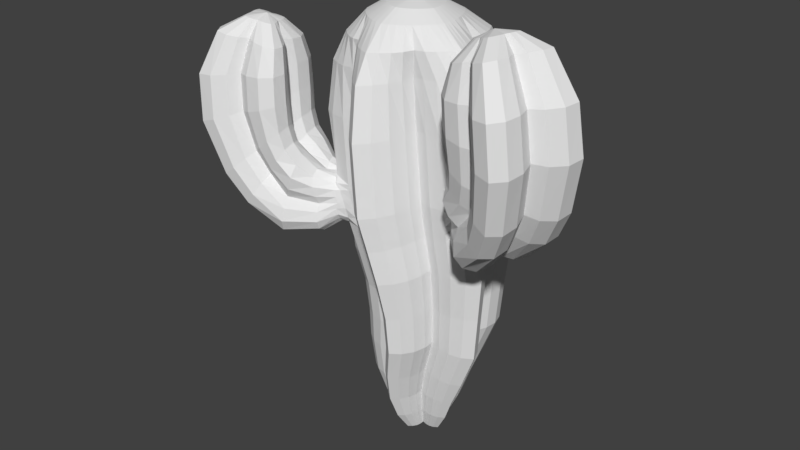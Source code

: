# Source: SmallCactus.blend  (saved by Blender 2.78.0; exported with 4.5.12 LTS)
import bpy
from mathutils import Matrix  # noqa: F401  (used for matrix-valued properties, if any)

bpy.ops.wm.read_factory_settings(use_empty=True)
scene = bpy.context.scene
scene.name = 'Scene'

# ---- collections
col_collection_1 = bpy.data.collections.new('Collection 1'); scene.collection.children.link(col_collection_1)

# ---- world
world_world = bpy.data.worlds.new('World'); scene.world = world_world
world_world.color = (0.05088, 0.05088, 0.05088)
world_world.use_sun_shadow = False
world_world.sun_shadow_jitter_overblur = 0.0
world_world.cycles.sampling_method = 'MANUAL'

# ---- meshes
me_circle_001 = bpy.data.meshes.new('Circle.001')
me_circle_001.from_pydata([(-1.144, 0.1564, -2.492), (-1.13, 0.1752, -2.492), (-1.11, 0.1921, -2.493), (-1.086, 0.2024, -2.493), (-1.061, 0.2033, -2.493), (-1.054, 0.1792, -2.493), (-1.057, 0.1531, -2.493), (-1.067, 0.1291, -2.493), (-1.08, 0.1105, -2.493), (-1.058, 0.1034, -2.493), (-1.036, 0.08993, -2.493), (-1.019, 0.07019, -2.493), (-1.01, 0.04661, -2.493), (-1.031, 0.03264, -2.493), (-1.057, 0.0268, -2.493), (-1.082, 0.02885, -2.493), (-1.104, 0.03614, -2.493), (-1.104, 0.01296, -2.493), (-1.11, -0.01221, -2.493), (-1.124, -0.03471, -2.492), (-1.144, -0.05024, -2.492), (-1.163, -0.03471, -2.492), (-1.177, -0.01221, -2.492), (-1.183, 0.01296, -2.492), (-1.183, 0.03614, -2.492), (-1.205, 0.02885, -2.492), (-1.23, 0.0268, -2.492), (-1.256, 0.03264, -2.492), (-1.277, 0.04661, -2.492), (-1.268, 0.07019, -2.492), (-1.251, 0.08993, -2.492), (-1.229, 0.1034, -2.492), (-1.207, 0.1105, -2.492), (-1.22, 0.1291, -2.492), (-1.23, 0.1531, -2.492), (-1.233, 0.1792, -2.492), (-1.226, 0.2033, -2.492), (-1.201, 0.2024, -2.492), (-1.177, 0.1921, -2.492), (-1.157, 0.1752, -2.492), (-1.021, 0.03963, -2.493), (-1.015, 0.0584, -2.493), (-0.9527, 0.04196, -2.384), (-0.9622, 0.01274, -2.384), (-1.174, 0.2238, -2.378), (-1.205, 0.2499, -2.378), (-1.242, 0.266, -2.377), (-1.281, 0.2675, -2.375), (-1.292, 0.2298, -2.375), (-1.288, 0.1892, -2.375), (-1.273, 0.152, -2.376), (-1.252, 0.123, -2.376), (-1.286, 0.112, -2.375), (-1.32, 0.09101, -2.374), (-1.347, 0.0603, -2.374), (-1.361, 0.02362, -2.373), (-1.328, 0.001873, -2.374), (-1.288, -0.007211, -2.375), (-1.248, -0.004023, -2.376), (-1.214, 0.007323, -2.377), (-1.214, -0.02874, -2.377), (-1.205, -0.06792, -2.378), (-1.184, -0.1029, -2.378), (-1.153, -0.1271, -2.379), (-1.123, -0.1029, -2.38), (-1.102, -0.06792, -2.38), (-1.092, -0.02874, -2.381), (-1.093, 0.007323, -2.381), (-1.058, -0.004023, -2.382), (-1.018, -0.007211, -2.383), (-0.9784, 0.001873, -2.384), (-0.946, 0.02361, -2.385), (-0.9595, 0.0603, -2.384), (-0.9863, 0.09101, -2.384), (-1.021, 0.112, -2.383), (-1.055, 0.123, -2.382), (-1.034, 0.152, -2.382), (-1.018, 0.1892, -2.383), (-1.015, 0.2298, -2.383), (-1.025, 0.2675, -2.382), (-1.064, 0.266, -2.381), (-1.102, 0.2499, -2.38), (-1.132, 0.2238, -2.38), (-1.153, 0.1945, -2.379), (-1.156, 0.2244, -2.236), (-1.129, 0.262, -2.238), (-1.09, 0.2955, -2.24), (-1.042, 0.316, -2.243), (-0.9919, 0.318, -2.245), (-0.9783, 0.2698, -2.246), (-0.983, 0.2177, -2.246), (-1.003, 0.17, -2.245), (-1.03, 0.1328, -2.243), (-0.9861, 0.1188, -2.246), (-0.9421, 0.09186, -2.248), (-0.9078, 0.05251, -2.25), (-0.8906, 0.005503, -2.251), (-0.9321, -0.02236, -2.249), (-0.983, -0.034, -2.246), (-1.034, -0.02991, -2.243), (-1.078, -0.01537, -2.241), (-1.078, -0.06158, -2.241), (-1.09, -0.1118, -2.24), (-1.117, -0.1566, -2.238), (-1.156, -0.1876, -2.236), (-1.195, -0.1566, -2.234), (-1.222, -0.1118, -2.232), (-1.234, -0.06158, -2.232), (-1.234, -0.01537, -2.232), (-1.278, -0.02991, -2.229), (-1.329, -0.034, -2.226), (-1.38, -0.02236, -2.224), (-1.421, 0.005503, -2.221), (-1.404, 0.05251, -2.222), (-1.37, 0.09186, -2.224), (-1.326, 0.1188, -2.227), (-1.282, 0.1328, -2.229), (-1.309, 0.17, -2.228), (-1.329, 0.2177, -2.226), (-1.334, 0.2698, -2.226), (-1.32, 0.318, -2.227), (-1.27, 0.316, -2.23), (-1.222, 0.2955, -2.232), (-1.183, 0.262, -2.235), (-0.9113, -0.008427, -2.25), (-0.8992, 0.029, -2.251), (-0.8314, 0.01854, -2.099), (-0.8456, -0.02554, -2.098), (-1.164, 0.2928, -2.06), (-1.209, 0.3323, -2.055), (-1.266, 0.3565, -2.048), (-1.324, 0.3588, -2.041), (-1.34, 0.302, -2.039), (-1.335, 0.2408, -2.04), (-1.312, 0.1846, -2.042), (-1.279, 0.1408, -2.046), (-1.331, 0.1243, -2.04), (-1.382, 0.09255, -2.034), (-1.423, 0.04621, -2.029), (-1.443, -0.009135, -2.027), (-1.394, -0.04194, -2.033), (-1.335, -0.05565, -2.04), (-1.274, -0.05084, -2.047), (-1.223, -0.03372, -2.053), (-1.224, -0.08813, -2.053), (-1.209, -0.1472, -2.055), (-1.178, -0.2, -2.058), (-1.132, -0.2365, -2.064), (-1.086, -0.2, -2.069), (-1.055, -0.1472, -2.073), (-1.041, -0.08813, -2.075), (-1.041, -0.03372, -2.075), (-0.9897, -0.05084, -2.081), (-0.9295, -0.05565, -2.088), (-0.87, -0.04194, -2.095), (-0.8213, -0.009135, -2.101), (-0.8415, 0.04621, -2.098), (-0.8817, 0.09255, -2.093), (-0.9332, 0.1243, -2.087), (-0.9847, 0.1408, -2.081), (-0.9527, 0.1846, -2.085), (-0.9295, 0.2408, -2.088), (-0.9241, 0.302, -2.088), (-0.94, 0.3588, -2.087), (-0.9985, 0.3565, -2.08), (-1.055, 0.3323, -2.073), (-1.101, 0.2928, -2.067), (-1.132, 0.2486, -2.064), (-1.087, 0.2692, -1.874), (-1.052, 0.319, -1.875), (-0.9996, 0.3636, -1.878), (-0.9359, 0.3908, -1.88), (-0.8695, 0.3934, -1.883), (-0.8514, 0.3294, -1.884), (-0.8576, 0.2603, -1.884), (-0.8838, 0.197, -1.883), (-0.9201, 0.1475, -1.881), (-0.8617, 0.1289, -1.884), (-0.8033, 0.09314, -1.886), (-0.7577, 0.04087, -1.888), (-0.7348, -0.02154, -1.889), (-0.79, -0.05854, -1.887), (-0.8576, -0.07399, -1.884), (-0.9258, -0.06857, -1.881), (-0.984, -0.04926, -1.878), (-0.9837, -0.1106, -1.878), (-0.9996, -0.1773, -1.878), (-1.035, -0.2368, -1.876), (-1.087, -0.278, -1.874), (-1.14, -0.2368, -1.871), (-1.175, -0.1773, -1.87), (-1.191, -0.1106, -1.869), (-1.191, -0.04926, -1.869), (-1.249, -0.06857, -1.866), (-1.317, -0.07399, -1.863), (-1.385, -0.05854, -1.86), (-1.44, -0.02154, -1.858), (-1.417, 0.04088, -1.859), (-1.371, 0.09314, -1.861), (-1.313, 0.1289, -1.863), (-1.255, 0.1475, -1.866), (-1.291, 0.197, -1.864), (-1.317, 0.2603, -1.863), (-1.323, 0.3294, -1.863), (-1.305, 0.3934, -1.864), (-1.239, 0.3908, -1.867), (-1.175, 0.3636, -1.87), (-1.123, 0.319, -1.872), (-0.7624, -0.04004, -1.888), (-0.7463, 0.009667, -1.889), (-0.727, 0.005049, -1.646), (-0.7441, -0.04759, -1.647), (-1.126, 0.3326, -1.662), (-1.181, 0.3798, -1.664), (-1.249, 0.4087, -1.667), (-1.319, 0.4114, -1.67), (-1.338, 0.3436, -1.671), (-1.332, 0.2704, -1.67), (-1.304, 0.2034, -1.669), (-1.265, 0.151, -1.668), (-1.327, 0.1313, -1.67), (-1.389, 0.09344, -1.673), (-1.437, 0.0381, -1.674), (-1.462, -0.028, -1.675), (-1.403, -0.06718, -1.673), (-1.332, -0.08354, -1.67), (-1.259, -0.0778, -1.667), (-1.198, -0.05736, -1.665), (-1.198, -0.1223, -1.665), (-1.181, -0.1929, -1.664), (-1.144, -0.256, -1.663), (-1.088, -0.2995, -1.661), (-1.033, -0.256, -1.658), (-0.9953, -0.1929, -1.657), (-0.9785, -0.1223, -1.656), (-0.9788, -0.05736, -1.656), (-1.104, 0.3015, -1.448), (-1.062, 0.3603, -1.443), (-1.001, 0.4128, -1.436), (-0.9264, 0.4449, -1.428), (-0.8486, 0.4479, -1.419), (-0.8274, 0.3725, -1.417), (-0.8346, 0.291, -1.418), (-0.8654, 0.2164, -1.421), (-0.908, 0.1582, -1.426), (-0.8395, 0.1362, -1.418), (-0.771, 0.09406, -1.411), (-0.7175, 0.03246, -1.405), (-0.6906, -0.0411, -1.402), (-0.7554, -0.08471, -1.409), (-0.8346, -0.1029, -1.418), (-0.9147, -0.09653, -1.427), (-0.9829, -0.07378, -1.434), (-0.9825, -0.1461, -1.434), (-1.001, -0.2247, -1.436), (-1.043, -0.2949, -1.441), (-1.104, -0.3433, -1.448), (-1.165, -0.2949, -1.454), (-1.207, -0.2247, -1.459), (-1.226, -0.1461, -1.461), (-1.225, -0.07378, -1.461), (-1.294, -0.09653, -1.469), (-1.374, -0.1029, -1.478), (-1.453, -0.08471, -1.486), (-1.518, -0.0411, -1.494), (-1.491, 0.03246, -1.491), (-1.437, 0.09406, -1.485), (-1.369, 0.1362, -1.477), (-1.3, 0.1582, -1.469), (-1.343, 0.2164, -1.474), (-1.374, 0.291, -1.478), (-1.381, 0.3725, -1.478), (-1.36, 0.4479, -1.476), (-1.282, 0.4449, -1.467), (-1.207, 0.4128, -1.459), (-1.146, 0.3603, -1.452), (-1.168, 0.3316, -1.082), (-1.12, 0.3989, -1.076), (-1.05, 0.459, -1.067), (-0.9649, 0.4958, -1.057), (-0.8759, 0.4992, -1.046), (-0.8516, 0.4129, -1.043), (-0.8599, 0.3196, -1.044), (-0.8951, 0.2342, -1.048), (-0.9438, 0.1675, -1.054), (-0.8655, 0.1423, -1.045), (-0.7872, 0.09406, -1.035), (-0.9467, 0.1674, -1.024), (-1.241, -0.3507, -1.059), (-1.479, 0.3194, -1.088), (-0.8599, -0.1315, -1.044), (-0.9514, -0.1242, -1.055), (-1.029, -0.09811, -1.065), (-1.029, -0.1809, -1.065), (-1.05, -0.2709, -1.067), (-1.098, -0.3512, -1.073), (-1.168, -0.4067, -1.082), (-1.238, -0.3512, -1.09), (-1.286, -0.2709, -1.096), (-1.307, -0.1809, -1.099), (-1.307, -0.09811, -1.099), (-1.385, -0.1242, -1.108), (-1.476, -0.1315, -1.119), (-1.525, -0.1437, -1.129), (-1.599, 0.07553, -1.136), (-1.549, 0.09406, -1.128), (-1.471, 0.1423, -1.119), (-1.392, 0.1675, -1.109), (-1.441, 0.2342, -1.115), (-1.476, 0.3196, -1.119), (-1.484, 0.4129, -1.12), (-1.46, 0.4992, -1.117), (-1.371, 0.4958, -1.106), (-1.286, 0.459, -1.096), (-1.216, 0.3989, -1.088), (-1.201, 0.3283, -0.705), (-1.154, 0.3947, -0.7008), (-1.085, 0.454, -0.6948), (-1.0, 0.4903, -0.6875), (-0.9119, 0.4937, -0.6798), (-0.8879, 0.4085, -0.6777), (-0.8962, 0.3165, -0.6784), (-0.931, 0.2322, -0.6814), (-0.9792, 0.1665, -0.6856), (-0.9017, 0.1417, -0.6789), (-0.8241, 0.09406, -0.6722), (-0.7636, 0.0245, -0.6669), (-0.7332, -0.05858, -0.6642), (-0.8065, -0.1078, -0.6706), (-0.8962, -0.1284, -0.6784), (-0.9868, -0.1212, -0.6863), (-1.064, -0.09547, -0.693), (-1.064, -0.1771, -0.693), (-1.085, -0.2659, -0.6948), (-1.132, -0.3451, -0.6989), (-1.201, -0.3999, -0.705), (-1.27, -0.3451, -0.711), (-1.318, -0.2659, -0.7151), (-1.339, -0.1771, -0.7169), (-1.338, -0.09547, -0.7169), (-1.416, -0.1212, -0.7236), (-1.506, -0.1284, -0.7315), (-1.596, -0.1078, -0.7393), (-1.669, -0.05858, -0.7457), (-1.639, 0.0245, -0.743), (-1.578, 0.09406, -0.7378), (-1.501, 0.1417, -0.731), (-1.423, 0.1665, -0.7243), (-1.471, 0.2322, -0.7285), (-1.506, 0.3165, -0.7315), (-1.514, 0.4085, -0.7322), (-1.49, 0.4937, -0.7301), (-1.402, 0.4903, -0.7225), (-1.318, 0.454, -0.7151), (-1.249, 0.3947, -0.7091), (-1.219, 0.3512, -0.4379), (-1.171, 0.3995, -0.4338), (-1.108, 0.4352, -0.4283), (-1.038, 0.4498, -0.4222), (-0.959, 0.4529, -0.4153), (-0.9374, 0.3764, -0.4135), (-0.9297, 0.3049, -0.4128), (-0.9442, 0.2344, -0.4141), (-0.9751, 0.1735, -0.4167), (-0.9145, 0.1424, -0.4115), (-0.8614, 0.09406, -0.4069), (-0.8258, 0.03159, -0.4038), (-0.7985, -0.04301, -0.4014), (-0.8643, -0.08722, -0.4071), (-0.9297, -0.1168, -0.4128), (-1.001, -0.1246, -0.419), (-1.068, -0.1139, -0.4248), (-1.079, -0.1815, -0.4258), (-1.108, -0.247, -0.4283), (-1.157, -0.3003, -0.4325), (-1.219, -0.3495, -0.4379), (-1.281, -0.3003, -0.4434), (-1.329, -0.247, -0.4476), (-1.359, -0.1815, -0.4501), (-1.369, -0.1139, -0.451), (-1.437, -0.1246, -0.4569), (-1.508, -0.1168, -0.4631), (-1.573, -0.08722, -0.4688), (-1.639, -0.04301, -0.4745), (-1.612, 0.03159, -0.4721), (-1.576, 0.09406, -0.469), (-1.523, 0.1424, -0.4644), (-1.462, 0.1735, -0.4591), (-1.493, 0.2344, -0.4618), (-1.508, 0.3049, -0.4631), (-1.5, 0.3764, -0.4624), (-1.478, 0.4529, -0.4605), (-1.399, 0.4498, -0.4537), (-1.329, 0.4352, -0.4476), (-1.267, 0.3995, -0.4421), (-1.214, 0.3711, -0.2958), (-1.165, 0.3991, -0.293), (-1.112, 0.4081, -0.2899), (-1.055, 0.4061, -0.2866), (-0.9951, 0.3952, -0.2832), (-0.9663, 0.3417, -0.2816), (-0.9468, 0.2882, -0.2804), (-0.9388, 0.2343, -0.28), (-0.9505, 0.1797, -0.2807), (-0.909, 0.1424, -0.2783), (-0.8839, 0.09406, -0.2768), (-0.8682, 0.03927, -0.2759), (-0.8602, -0.02096, -0.2755), (-0.902, -0.06495, -0.2779), (-0.9468, -0.1001, -0.2804), (-0.9955, -0.1244, -0.2832), (-1.051, -0.1301, -0.2864), (-1.074, -0.1812, -0.2877), (-1.112, -0.22, -0.2899), (-1.159, -0.2519, -0.2926), (-1.214, -0.2782, -0.2958), (-1.268, -0.2519, -0.2989), (-1.315, -0.22, -0.3016), (-1.354, -0.1812, -0.3038), (-1.376, -0.1301, -0.3051), (-1.432, -0.1244, -0.3083), (-1.48, -0.1001, -0.3111), (-1.525, -0.06495, -0.3136), (-1.567, -0.02096, -0.3161), (-1.559, 0.03927, -0.3156), (-1.543, 0.09406, -0.3147), (-1.518, 0.1424, -0.3132), (-1.477, 0.1797, -0.3109), (-1.488, 0.2343, -0.3115), (-1.48, 0.2882, -0.3111), (-1.461, 0.3417, -0.31), (-1.432, 0.3952, -0.3083), (-1.372, 0.4061, -0.3049), (-1.315, 0.4081, -0.3016), (-1.262, 0.3991, -0.2985), (-1.229, 0.3257, -0.1902), (-1.192, 0.3237, -0.1894), (-1.156, 0.3189, -0.1885), (-1.119, 0.3095, -0.1876), (-1.083, 0.2944, -0.1867), (-1.058, 0.2651, -0.1861), (-1.038, 0.233, -0.1856), (-1.022, 0.1996, -0.1853), (-1.009, 0.1656, -0.1849), (-0.9993, 0.1304, -0.1847), (-0.9925, 0.09406, -0.1845), (-0.9901, 0.05623, -0.1845), (-0.9934, 0.01754, -0.1846), (-1.013, -0.01573, -0.1851), (-1.038, -0.04493, -0.1856), (-1.064, -0.07034, -0.1863), (-1.093, -0.09334, -0.187), (-1.123, -0.1131, -0.1877), (-1.156, -0.1308, -0.1885), (-1.191, -0.1448, -0.1893), (-1.229, -0.1536, -0.1902), (-1.267, -0.1448, -0.1911), (-1.302, -0.1308, -0.192), (-1.334, -0.1131, -0.1928), (-1.365, -0.09334, -0.1935), (-1.393, -0.07034, -0.1942), (-1.42, -0.04493, -0.1948), (-1.444, -0.01573, -0.1954), (-1.464, 0.01754, -0.1959), (-1.468, 0.05623, -0.196), (-1.465, 0.09406, -0.1959), (-1.458, 0.1304, -0.1958), (-1.449, 0.1656, -0.1955), (-1.436, 0.1996, -0.1952), (-1.42, 0.233, -0.1948), (-1.4, 0.2651, -0.1943), (-1.374, 0.2944, -0.1937), (-1.339, 0.3095, -0.1929), (-1.302, 0.3189, -0.192), (-1.265, 0.3237, -0.1911), (-1.224, 0.2348, -0.1337), (-1.202, 0.2336, -0.1339), (-1.18, 0.2307, -0.1341), (-1.157, 0.225, -0.1343), (-1.136, 0.2158, -0.1345), (-1.12, 0.198, -0.1346), (-1.108, 0.1785, -0.1347), (-1.098, 0.1582, -0.1348), (-1.09, 0.1376, -0.1349), (-1.084, 0.1162, -0.1349), (-1.08, 0.09406, -0.135), (-1.079, 0.07107, -0.135), (-1.081, 0.04756, -0.135), (-1.093, 0.02734, -0.1349), (-1.108, 0.009598, -0.1347), (-1.124, -0.005845, -0.1346), (-1.141, -0.01982, -0.1344), (-1.16, -0.03183, -0.1343), (-1.18, -0.0426, -0.1341), (-1.201, -0.05109, -0.1339), (-1.224, -0.05642, -0.1337), (-1.247, -0.05109, -0.1335), (-1.268, -0.0426, -0.1333), (-1.288, -0.03183, -0.1332), (-1.307, -0.01982, -0.133), (-1.324, -0.005844, -0.1329), (-1.34, 0.009599, -0.1327), (-1.355, 0.02734, -0.1326), (-1.367, 0.04756, -0.1325), (-1.369, 0.07107, -0.1325), (-1.368, 0.09406, -0.1325), (-1.363, 0.1162, -0.1325), (-1.358, 0.1376, -0.1326), (-1.35, 0.1582, -0.1326), (-1.34, 0.1785, -0.1327), (-1.328, 0.198, -0.1328), (-1.312, 0.2158, -0.133), (-1.291, 0.225, -0.1332), (-1.268, 0.2307, -0.1333), (-1.246, 0.2336, -0.1335), (-1.22, 0.09406, -0.1029), (-0.2878, -0.3744, -0.8447), (-0.2984, -0.3093, -0.8139), (-0.2371, -0.277, -0.8359), (-0.1831, -0.2167, -0.8431), (-0.1643, -0.1424, -0.8253), (-0.2119, -0.0975, -0.7815), (-0.2817, -0.09219, -0.7404), (-0.3453, -0.1153, -0.7136), (-0.395, -0.08461, -0.8397), (-0.3416, -0.05737, -0.8759), (-0.2854, -0.05541, -0.9303), (-0.2503, -0.09172, -0.9868), (-0.2715, -0.1614, -1.008), (-0.32, -0.2216, -0.9965), (-0.3723, -0.2571, -0.9663), (-0.3689, -0.3154, -1.005), (-0.389, -0.3872, -1.028), (-0.4351, -0.4467, -1.019), (-0.4891, -0.4466, -0.9656), (-0.5239, -0.4074, -0.9075), (-0.5351, -0.3537, -0.8639), (-0.5885, -0.3809, -0.8277), (-0.6447, -0.3829, -0.7733), (-0.6798, -0.3466, -0.7168), (-0.6587, -0.2769, -0.6955), (-0.6101, -0.2167, -0.7071), (-0.5578, -0.1812, -0.7373), (-0.5613, -0.1229, -0.6986), (-0.5411, -0.05109, -0.6751), (-0.495, 0.008363, -0.6847), (-0.4411, 0.008267, -0.738), (-0.4063, -0.03093, -0.7961), (-0.3052, -0.4513, -0.8643), (-0.3562, -0.511, -0.8586), (-0.4234, -0.5037, -0.8182), (-0.471, -0.4556, -0.7732), (-0.4908, -0.3947, -0.7388), (-0.5544, -0.4178, -0.712), (-0.6242, -0.4124, -0.6709), (-0.6718, -0.3676, -0.6271), (-0.653, -0.2932, -0.6092), (-0.599, -0.233, -0.6165), (-0.5377, -0.2006, -0.6384), (-0.5483, -0.1356, -0.6077), (-0.5309, -0.05869, -0.5881), (-0.4799, 0.001031, -0.5938), (-0.4127, -0.006252, -0.6342), (-0.3651, -0.0543, -0.6792), (-0.2294, -0.4339, -0.5573), (-0.2466, -0.3607, -0.5434), (-0.1761, -0.3315, -0.5481), (-0.1162, -0.2706, -0.5463), (-0.09917, -0.1903, -0.5358), (-0.1589, -0.1354, -0.5192), (-0.2422, -0.1219, -0.506), (-0.3161, -0.1406, -0.4993), (-0.2446, -0.5172, -0.5686), (-0.3009, -0.5779, -0.5708), (-0.3813, -0.5625, -0.5577), (-0.4412, -0.5041, -0.5406), (-0.4691, -0.4344, -0.5258), (-0.5429, -0.4531, -0.519), (-0.6262, -0.4397, -0.5059), (-0.686, -0.3848, -0.4893), (-0.6689, -0.3044, -0.4788), (-0.6091, -0.2435, -0.477), (-0.5385, -0.2143, -0.4817), (-0.5558, -0.1411, -0.4678), (-0.5405, -0.05783, -0.4565), (-0.4842, 0.00282, -0.4543), (-0.4039, -0.01253, -0.4673), (-0.344, -0.07091, -0.4845), (-0.2555, -0.4402, -0.3109), (-0.2724, -0.3685, -0.3084), (-0.2041, -0.3416, -0.302), (-0.1463, -0.2835, -0.2947), (-0.13, -0.2056, -0.2894), (-0.188, -0.1509, -0.2909), (-0.2688, -0.136, -0.2961), (-0.3403, -0.1527, -0.3023), (-0.27, -0.521, -0.3161), (-0.3244, -0.5789, -0.3231), (-0.4022, -0.5623, -0.3281), (-0.4605, -0.5042, -0.3294), (-0.4877, -0.4357, -0.3279), (-0.5592, -0.4524, -0.334), (-0.6399, -0.4376, -0.3393), (-0.698, -0.3829, -0.3407), (-0.6817, -0.305, -0.3355), (-0.6239, -0.2469, -0.3282), (-0.5556, -0.2199, -0.3218), (-0.5725, -0.1482, -0.3193), (-0.558, -0.0674, -0.3141), (-0.5036, -0.009491, -0.307), (-0.4257, -0.02611, -0.3021), (-0.3675, -0.08422, -0.3008), (-0.3578, -0.3905, -0.1031), (-0.3688, -0.3362, -0.1104), (-0.3188, -0.3156, -0.09632), (-0.2758, -0.2715, -0.08611), (-0.2627, -0.2124, -0.08626), (-0.3039, -0.171, -0.1021), (-0.3623, -0.1599, -0.121), (-0.4146, -0.1727, -0.1364), (-0.3696, -0.4518, -0.1024), (-0.4102, -0.4958, -0.1118), (-0.4665, -0.4833, -0.1302), (-0.5078, -0.4393, -0.1462), (-0.5264, -0.3875, -0.1558), (-0.5786, -0.4002, -0.1711), (-0.6371, -0.3891, -0.1901), (-0.6783, -0.3477, -0.2059), (-0.6652, -0.2886, -0.206), (-0.6222, -0.2445, -0.1958), (-0.5721, -0.2239, -0.1817), (-0.5832, -0.1696, -0.189), (-0.5713, -0.1083, -0.1897), (-0.5308, -0.06434, -0.1803), (-0.4745, -0.07682, -0.1619), (-0.4332, -0.1208, -0.1459), (-0.4475, -0.3254, -0.04603), (-0.4428, -0.3035, -0.04612), (-0.4277, -0.2873, -0.04258), (-0.4163, -0.2653, -0.04063), (-0.4103, -0.2384, -0.04069), (-0.4291, -0.2195, -0.04789), (-0.4499, -0.2079, -0.05517), (-0.4708, -0.2035, -0.06199), (-0.4591, -0.3474, -0.04804), (-0.4775, -0.3674, -0.05234), (-0.5031, -0.3617, -0.06072), (-0.524, -0.3503, -0.06802), (-0.5392, -0.3349, -0.07386), (-0.5601, -0.3304, -0.08068), (-0.5808, -0.3188, -0.08796), (-0.5996, -0.3, -0.09515), (-0.5936, -0.273, -0.09522), (-0.5823, -0.251, -0.09327), (-0.5672, -0.2348, -0.08973), (-0.5624, -0.2129, -0.08982), (-0.5509, -0.191, -0.08781), (-0.5324, -0.1709, -0.0835), (-0.5068, -0.1766, -0.07512), (-0.486, -0.188, -0.06783), (-0.5196, -0.2634, -0.04733), (-0.4975, 0.05127, -0.8233), (-0.5367, 0.02929, -0.7683), (-0.573, -0.0251, -0.7409), (-0.5989, -0.09201, -0.7563), (-0.6084, -0.1495, -0.7893), (-0.6521, -0.1943, -0.7655), (-0.6857, -0.2529, -0.7574), (-0.7147, -0.3127, -0.7992), (-0.7059, -0.3492, -0.8594), (-0.6729, -0.3477, -0.9267), (-0.6325, -0.3272, -0.9762), (-0.6348, -0.3577, -1.036), (-0.6199, -0.3718, -1.105), (-0.5875, -0.346, -1.163), (-0.5444, -0.2954, -1.188), (-0.5101, -0.2316, -1.172), (-0.4879, -0.1811, -1.134), (-0.4568, -0.1293, -1.162), (-0.424, -0.06419, -1.167), (-0.4095, -0.004087, -1.132), (-0.4115, 0.0287, -1.069), (-0.4361, 0.02411, -1.001), (-0.4639, -0.003333, -0.947), (-0.4741, 0.0341, -0.8923), (-0.6031, 0.0393, -0.9015), (-0.613, 0.01394, -0.858), (-0.6372, -0.02547, -0.8391), (-0.6635, -0.06861, -0.8527), (-0.6866, -0.1005, -0.8811), (-0.7013, -0.1413, -0.8593), (-0.7186, -0.1844, -0.8536), (-0.7395, -0.229, -0.8799), (-0.7512, -0.2452, -0.9272), (-0.7483, -0.2329, -0.9802), (-0.7411, -0.2067, -1.021), (-0.7448, -0.2273, -1.062), (-0.7434, -0.2326, -1.112), (-0.728, -0.2103, -1.154), (-0.7093, -0.1678, -1.175), (-0.6884, -0.1204, -1.165), (-0.6757, -0.08273, -1.141), (-0.6506, -0.04768, -1.159), (-0.6238, -0.003522, -1.16), (-0.6015, 0.03268, -1.132), (-0.5953, 0.05197, -1.087), (-0.6036, 0.04396, -1.038), (-0.6212, 0.02347, -1.0), (-0.6071, 0.03835, -0.9557), (-0.7147, 0.04065, -0.9382), (-0.7213, 0.02369, -0.9091), (-0.7375, -0.002667, -0.8965), (-0.7551, -0.03152, -0.9056), (-0.7706, -0.05284, -0.9246), (-0.7804, -0.08014, -0.91), (-0.7919, -0.109, -0.9062), (-0.8059, -0.1388, -0.9238), (-0.8138, -0.1497, -0.9554), (-0.8118, -0.1414, -0.9909), (-0.807, -0.1239, -1.018), (-0.8095, -0.1377, -1.046), (-0.8086, -0.1412, -1.079), (-0.7982, -0.1263, -1.107), (-0.7857, -0.09787, -1.121), (-0.7674, -0.06964, -1.13), (-0.753, -0.04328, -1.126), (-0.7358, -0.01465, -1.123), (-0.7285, 0.01201, -1.111), (-0.7136, 0.03623, -1.092), (-0.7095, 0.04913, -1.062), (-0.7151, 0.04377, -1.029), (-0.7268, 0.03006, -1.004), (-0.7174, 0.04002, -0.9745), (-2.116, -0.2763, -1.097), (-2.099, -0.2118, -1.068), (-2.15, -0.1716, -1.101), (-2.192, -0.104, -1.119), (-2.2, -0.02656, -1.107), (-2.152, 0.01294, -1.059), (-2.089, 0.009702, -1.008), (-2.035, -0.02145, -0.9707), (-1.963, -0.008059, -1.089), (-2.005, 0.0249, -1.134), (-2.052, 0.03217, -1.196), (-2.084, -0.001804, -1.256), (-2.073, -0.07527, -1.271), (-2.037, -0.1416, -1.249), (-1.997, -0.1829, -1.21), (-2.004, -0.2424, -1.246), (-1.994, -0.318, -1.263), (-1.96, -0.3834, -1.244), (-1.915, -0.3883, -1.183), (-1.883, -0.3514, -1.122), (-1.869, -0.2973, -1.08), (-1.827, -0.3303, -1.035), (-1.78, -0.3375, -0.9722), (-1.748, -0.3036, -0.9126), (-1.759, -0.2301, -0.8979), (-1.795, -0.1638, -0.9194), (-1.836, -0.1224, -0.9588), (-1.828, -0.06294, -0.9226), (-1.839, 0.01266, -0.9057), (-1.872, 0.07798, -0.9248), (-1.917, 0.08294, -0.9857), (-1.949, 0.04598, -1.047), (-2.11, -0.3561, -1.111), (-2.071, -0.4228, -1.095), (-2.01, -0.4237, -1.045), (-1.962, -0.381, -0.9953), (-1.937, -0.3218, -0.961), (-1.883, -0.353, -0.9239), (-1.82, -0.3562, -0.8729), (-1.772, -0.3167, -0.8244), (-1.78, -0.2392, -0.8129), (-1.821, -0.1717, -0.8309), (-1.873, -0.1314, -0.8634), (-1.856, -0.067, -0.8343), (-1.862, 0.01285, -0.821), (-1.901, 0.0795, -0.8371), (-1.962, 0.08042, -0.8869), (-2.01, 0.03772, -0.9364), (-2.225, -0.3056, -0.8199), (-2.197, -0.2353, -0.8068), (-2.26, -0.1955, -0.8235), (-2.309, -0.1257, -0.8335), (-2.313, -0.04311, -0.8293), (-2.248, 0.002393, -0.8062), (-2.166, 0.003042, -0.7812), (-2.098, -0.02684, -0.7624), (-2.222, -0.3908, -0.825), (-2.177, -0.4598, -0.8159), (-2.098, -0.4568, -0.7915), (-2.032, -0.4078, -0.768), (-1.995, -0.3427, -0.7523), (-1.928, -0.3726, -0.7335), (-1.846, -0.3719, -0.7085), (-1.781, -0.3264, -0.6854), (-1.785, -0.2439, -0.6812), (-1.833, -0.1741, -0.6912), (-1.896, -0.1342, -0.7079), (-1.869, -0.06399, -0.6948), (-1.871, 0.02124, -0.6897), (-1.916, 0.09022, -0.6988), (-1.995, 0.08722, -0.7232), (-2.061, 0.03827, -0.7467), (-2.235, -0.2989, -0.5723), (-2.207, -0.2309, -0.5705), (-2.27, -0.1929, -0.5757), (-2.317, -0.1258, -0.5799), (-2.321, -0.04611, -0.5807), (-2.255, -0.001767, -0.5757), (-2.173, -0.0006146, -0.5692), (-2.105, -0.02903, -0.5637), (-2.234, -0.3812, -0.5717), (-2.19, -0.4475, -0.5678), (-2.111, -0.4441, -0.5615), (-2.044, -0.3964, -0.5566), (-2.006, -0.3333, -0.5539), (-1.938, -0.3617, -0.5484), (-1.856, -0.3606, -0.5419), (-1.79, -0.3162, -0.537), (-1.793, -0.2365, -0.5377), (-1.841, -0.1695, -0.5419), (-1.904, -0.1314, -0.5471), (-1.875, -0.06342, -0.5453), (-1.876, 0.01885, -0.5459), (-1.921, 0.08515, -0.5498), (-2.0, 0.08175, -0.5561), (-2.067, 0.03407, -0.5611), (-2.157, -0.2522, -0.3538), (-2.136, -0.201, -0.3618), (-2.183, -0.1717, -0.3564), (-2.219, -0.1206, -0.3548), (-2.222, -0.06031, -0.3596), (-2.172, -0.02735, -0.3707), (-2.11, -0.02718, -0.381), (-2.06, -0.04924, -0.3877), (-2.156, -0.3144, -0.3486), (-2.122, -0.3649, -0.3498), (-2.063, -0.363, -0.36), (-2.013, -0.3275, -0.3714), (-1.984, -0.2801, -0.3803), (-1.933, -0.3022, -0.3869), (-1.872, -0.302, -0.3972), (-1.822, -0.2691, -0.4083), (-1.825, -0.2088, -0.4131), (-1.861, -0.1577, -0.4115), (-1.908, -0.1284, -0.4061), (-1.887, -0.0772, -0.4141), (-1.888, -0.01499, -0.4193), (-1.921, 0.03552, -0.4181), (-1.981, 0.03363, -0.408), (-2.031, -0.001856, -0.3965), (-2.066, -0.1987, -0.2867), (-2.067, -0.1764, -0.2885), (-2.08, -0.1577, -0.288), (-2.087, -0.1341, -0.2888), (-2.089, -0.1066, -0.2909), (-2.066, -0.0916, -0.296), (-2.043, -0.08407, -0.3006), (-2.021, -0.0835, -0.3043), (-2.059, -0.2223, -0.2859), (-2.043, -0.2453, -0.2865), (-2.016, -0.2444, -0.2911), (-1.993, -0.2371, -0.2957), (-1.975, -0.2248, -0.2998), (-1.953, -0.2242, -0.3035), (-1.929, -0.2167, -0.3081), (-1.907, -0.2017, -0.3131), (-1.908, -0.1742, -0.3153), (-1.916, -0.1506, -0.3161), (-1.928, -0.1319, -0.3156), (-1.929, -0.1096, -0.3174), (-1.937, -0.08597, -0.3181), (-1.952, -0.06298, -0.3176), (-1.979, -0.06384, -0.313), (-2.002, -0.07117, -0.3084), (-1.985, -0.1494, -0.2797), (-1.842, 0.1102, -1.063), (-1.816, 0.08605, -1.002), (-1.794, 0.02852, -0.967), (-1.778, -0.04259, -0.9752), (-1.773, -0.103, -1.004), (-1.742, -0.1526, -0.9717), (-1.72, -0.2151, -0.956), (-1.696, -0.2815, -0.9901), (-1.702, -0.3202, -1.049), (-1.725, -0.3181, -1.121), (-1.754, -0.2948, -1.177), (-1.748, -0.3293, -1.234), (-1.755, -0.3455, -1.304), (-1.774, -0.319, -1.367), (-1.804, -0.2638, -1.4), (-1.829, -0.1943, -1.393), (-1.847, -0.1384, -1.361), (-1.864, -0.08436, -1.396), (-1.885, -0.0153, -1.408), (-1.894, 0.04864, -1.379), (-1.895, 0.08493, -1.318), (-1.882, 0.08114, -1.247), (-1.867, 0.05337, -1.188), (-1.858, 0.09234, -1.134), (-1.734, 0.08422, -1.119), (-1.735, 0.05938, -1.071), (-1.72, 0.01569, -1.045), (-1.698, -0.03457, -1.053), (-1.676, -0.0737, -1.078), (-1.672, -0.117, -1.051), (-1.662, -0.1643, -1.04), (-1.645, -0.2161, -1.062), (-1.629, -0.2384, -1.109), (-1.622, -0.229, -1.165), (-1.618, -0.2035, -1.21), (-1.612, -0.2286, -1.251), (-1.607, -0.2374, -1.303), (-1.612, -0.2147, -1.35), (-1.621, -0.1689, -1.377), (-1.635, -0.1154, -1.372), (-1.645, -0.07234, -1.351), (-1.662, -0.03297, -1.375), (-1.681, 0.01737, -1.383), (-1.702, 0.06081, -1.359), (-1.712, 0.08519, -1.314), (-1.712, 0.07903, -1.261), (-1.703, 0.05746, -1.218), (-1.722, 0.0786, -1.175), (-1.62, 0.06613, -1.138), (-1.619, 0.04471, -1.109), (-1.615, 0.01792, -1.087), (-1.61, -0.01629, -1.083), (-1.602, -0.04692, -1.082), (-1.591, -0.08117, -1.079), (-1.576, -0.1122, -1.08), (-1.559, -0.1378, -1.103), (-1.547, -0.1577, -1.13), (-1.54, -0.1595, -1.167), (-1.531, -0.1588, -1.2), (-1.534, -0.1612, -1.23), (-1.53, -0.1558, -1.265), (-1.537, -0.1369, -1.294), (-1.542, -0.1095, -1.316), (-1.55, -0.07453, -1.322), (-1.555, -0.04223, -1.325), (-1.57, -0.01287, -1.324), (-1.584, 0.01975, -1.321), (-1.597, 0.04566, -1.299), (-1.605, 0.0668, -1.273), (-1.607, 0.07092, -1.238), (-1.607, 0.07315, -1.207), (-1.615, 0.0706, -1.174), (-1.402, 0.1671, -0.9839), (-1.48, 0.1421, -0.9925), (-1.109, -0.3493, -0.9514), (-1.062, -0.2692, -0.9461), (-0.8717, 0.3186, -0.9251), (-0.8634, 0.4114, -0.9242), (-1.451, 0.2335, -0.9893), (-1.179, -0.4045, -0.9591), (-0.9068, 0.2335, -0.929), (-1.486, 0.3186, -0.9932), (-1.249, -0.3493, -0.9668), (-0.9553, 0.1671, -0.9343), (-1.494, 0.4114, -0.9941), (-1.296, -0.2692, -0.9721), (-0.8773, 0.1421, -0.9257), (-1.47, 0.4974, -0.9914), (-1.317, -0.1797, -0.9745), (-0.7992, 0.09406, -0.917), (-1.381, 0.494, -0.9816), (-1.317, -0.09725, -0.9744), (-0.898, 0.234, -1.018), (-1.296, 0.4574, -0.9721), (-1.395, -0.1232, -0.983), (-1.171, -0.4062, -1.051), (-1.227, 0.3975, -0.9644), (-1.486, -0.1305, -0.9932), (-1.443, 0.234, -1.084), (-1.179, 0.3305, -0.9591), (-1.576, -0.1097, -1.003), (-0.8717, -0.1305, -0.9251), (-1.131, 0.3975, -0.9538), (-1.636, -0.04815, -1.015), (-0.9629, -0.1232, -0.9352), (-1.062, 0.4574, -0.9461), (-1.619, 0.02385, -1.008), (-1.041, -0.09725, -0.9438), (-0.9763, 0.494, -0.9367), (-1.558, 0.09406, -1.001), (-1.04, -0.1797, -0.9437), (-0.8876, 0.4974, -0.9268), (-0.8496, 0.3898, -1.211), (-0.8718, 0.47, -1.216), (-1.344, 0.1622, -1.308), (-1.416, 0.1389, -1.322), (-1.075, -0.3191, -1.255), (-1.032, -0.2445, -1.247), (-0.8572, 0.3033, -1.213), (-1.389, 0.224, -1.317), (-1.139, -0.3706, -1.268), (-0.8895, 0.224, -1.219), (-1.421, 0.3033, -1.323), (-1.203, -0.3191, -1.281), (-0.934, 0.1622, -1.228), (-1.429, 0.3898, -1.325), (-1.247, -0.2445, -1.289), (-0.8624, 0.1388, -1.214), (-1.407, 0.47, -1.32), (-1.267, -0.1611, -1.293), (-0.7907, 0.09406, -1.2), (-1.325, 0.4668, -1.304), (-1.266, -0.08423, -1.293), (-0.7347, 0.02862, -1.189), (-1.247, 0.4326, -1.289), (-1.338, -0.1084, -1.307), (-0.7258, -0.04952, -1.221), (-1.183, 0.3769, -1.277), (-1.421, -0.1152, -1.323), (-0.7743, -0.09584, -1.197), (-1.139, 0.3144, -1.268), (-1.508, -0.09521, -1.321), (-0.8572, -0.1152, -1.213), (-1.095, 0.3769, -1.259), (-1.546, -0.03725, -1.333), (-0.941, -0.1084, -1.229), (-1.032, 0.4326, -1.247), (-1.562, 0.02112, -1.329), (-1.012, -0.08423, -1.243), (-0.9533, 0.4668, -1.232), (-1.488, 0.09406, -1.336), (-1.012, -0.1611, -1.243), (-1.476, 0.1422, -1.056), (-1.056, -0.2701, -1.007), (-0.8575, 0.4121, -0.9836), (-1.397, 0.1673, -1.046), (-1.104, -0.3503, -1.012), (-0.8658, 0.3191, -0.9845), (-1.446, 0.2339, -1.052), (-1.173, -0.4056, -1.02), (-0.9009, 0.2339, -0.9886), (-1.481, 0.3191, -1.056), (-1.243, -0.3503, -1.029), (-0.9496, 0.1673, -0.9943), (-1.489, 0.4121, -1.057), (-1.291, -0.2701, -1.034), (-0.8714, 0.1422, -0.9852), (-1.465, 0.4983, -1.054), (-1.312, -0.1803, -1.037), (-0.7932, 0.09406, -0.9761), (-1.376, 0.4949, -1.044), (-1.312, -0.09768, -1.037), (-0.8629, 0.3194, -1.014), (-1.291, 0.4582, -1.034), (-1.39, -0.1237, -1.046), (-1.101, -0.3507, -1.043), (-1.221, 0.3982, -1.026), (-1.481, -0.131, -1.056), (-1.395, 0.1674, -1.078), (-1.173, 0.3311, -1.02), (-1.572, -0.1102, -1.067), (-0.8658, -0.131, -0.9845), (-1.126, 0.3982, -1.015), (-1.601, -0.04072, -1.067), (-0.9572, -0.1237, -0.9952), (-1.056, 0.4582, -1.007), (-1.615, 0.02369, -1.072), (-1.035, -0.09768, -1.004), (-0.9706, 0.4949, -0.9967), (-1.554, 0.09406, -1.065), (-1.035, -0.1803, -1.004), (-0.8817, 0.4983, -0.9864), (-0.8506, 0.4013, -1.127), (-1.368, 0.1648, -1.209), (-1.087, -0.3352, -1.164), (-0.8586, 0.3115, -1.128), (-1.415, 0.2291, -1.216), (-1.154, -0.3887, -1.175), (-0.8923, 0.2291, -1.134), (-1.449, 0.3115, -1.221), (-1.221, -0.3352, -1.185), (-0.9389, 0.1648, -1.141), (-1.457, 0.4013, -1.223), (-1.266, -0.2577, -1.193), (-0.8639, 0.1406, -1.129), (-1.433, 0.4846, -1.219), (-1.287, -0.171, -1.196), (-0.7889, 0.09406, -1.117), (-1.348, 0.4813, -1.205), (-1.286, -0.09117, -1.196), (-0.8546, 0.4125, -1.013), (-1.266, 0.4458, -1.193), (-1.361, -0.1163, -1.207), (-1.053, -0.2705, -1.037), (-1.2, 0.3879, -1.182), (-1.449, -0.1233, -1.221), (-1.473, 0.1423, -1.087), (-1.154, 0.323, -1.175), (-1.496, -0.1358, -1.225), (-0.8586, -0.1233, -1.128), (-1.108, 0.3879, -1.168), (-0.9462, -0.1163, -1.142), (-1.041, 0.4458, -1.157), (-1.564, 0.06253, -1.243), (-1.021, -0.09117, -1.154), (-0.9591, 0.4813, -1.144), (-1.518, 0.09406, -1.232), (-1.02, -0.171, -1.154), (-0.8739, 0.4846, -1.131), (-1.443, 0.1406, -1.22), (-1.041, -0.2577, -1.157), (-1.487, 0.4125, -1.089), (-1.288, -0.2705, -1.065), (-0.8684, 0.1423, -1.015), (-1.463, 0.4988, -1.086), (-1.31, -0.1806, -1.068), (-0.7902, 0.09406, -1.006), (-1.374, 0.4953, -1.075), (-1.309, -0.0979, -1.068), (-1.288, 0.4586, -1.065), (-1.387, -0.1239, -1.077), (-1.219, 0.3985, -1.057), (-1.479, -0.1312, -1.088), (-1.171, 0.3313, -1.051), (-1.55, -0.1376, -1.098), (-0.8629, -0.1312, -1.014), (-1.123, 0.3985, -1.045), (-0.9543, -0.1239, -1.025), (-1.053, 0.4586, -1.037), (-1.605, 0.05405, -1.105), (-1.032, -0.0979, -1.034), (-0.9677, 0.4953, -1.027), (-1.551, 0.09406, -1.096), (-1.032, -0.1806, -1.034), (-0.8788, 0.4988, -1.016), (-0.8511, 0.4071, -1.085), (-1.38, 0.1661, -1.159), (-1.092, -0.3432, -1.119), (-0.8592, 0.3155, -1.086), (-1.428, 0.2316, -1.166), (-1.161, -0.3977, -1.128), (-0.8937, 0.2316, -1.091), (-1.462, 0.3155, -1.17), (-1.229, -0.3432, -1.138), (-0.9414, 0.1661, -1.098), (-1.471, 0.4071, -1.171), (-1.276, -0.2643, -1.144), (-0.8647, 0.1415, -1.087), (-1.447, 0.4919, -1.168), (-1.297, -0.176, -1.147), (-0.788, 0.09406, -1.076), (-1.36, 0.4885, -1.156), (-1.297, -0.09464, -1.147), (-1.276, 0.4524, -1.144), (-1.373, -0.1202, -1.158), (-1.208, 0.3934, -1.135), (-1.462, -0.1274, -1.17), (-1.161, 0.3273, -1.128), (-1.506, -0.1406, -1.183), (-0.8592, -0.1274, -1.086), (-1.114, 0.3934, -1.122), (-0.9488, -0.1202, -1.099), (-1.046, 0.4524, -1.112), (-1.58, 0.07412, -1.2), (-1.025, -0.09464, -1.109), (-0.962, 0.4885, -1.101), (-1.534, 0.09406, -1.18), (-1.025, -0.176, -1.109), (-0.8749, 0.4919, -1.088), (-1.457, 0.1415, -1.17), (-1.046, -0.2643, -1.112), (-0.8728, 0.4773, -1.173), (-1.43, 0.1397, -1.271), (-1.036, -0.2511, -1.202), (-0.8501, 0.3956, -1.169), (-1.356, 0.1635, -1.258), (-1.081, -0.3271, -1.21), (-0.8579, 0.3074, -1.171), (-1.402, 0.2266, -1.266), (-1.146, -0.3796, -1.221), (-0.8909, 0.2266, -1.176), (-1.435, 0.3074, -1.272), (-1.212, -0.3271, -1.233), (-0.9365, 0.1635, -1.184), (-1.443, 0.3956, -1.274), (-1.257, -0.2511, -1.241), (-0.8631, 0.1397, -1.172), (-1.42, 0.4773, -1.27), (-1.277, -0.166, -1.244), (-0.7898, 0.09406, -1.159), (-1.337, 0.474, -1.255), (-1.276, -0.0877, -1.244), (-1.257, 0.4392, -1.241), (-1.349, -0.1123, -1.257), (-1.191, 0.3824, -1.229), (-1.435, -0.1193, -1.272), (-1.146, 0.3187, -1.221), (-1.492, -0.1216, -1.283), (-0.8579, -0.1193, -1.171), (-1.102, 0.3824, -1.214), (-0.9436, -0.1123, -1.186), (-1.036, 0.4392, -1.202), (-1.553, 0.04985, -1.279), (-1.017, -0.0877, -1.199), (-0.9562, 0.474, -1.188), (-1.503, 0.09406, -1.284), (-1.016, -0.166, -1.198), (-0.9172, -0.0778, -1.654), (-0.8449, -0.08355, -1.651), (-0.7733, -0.06718, -1.648), (-0.7148, -0.028, -1.646), (-0.7391, 0.0381, -1.647), (-0.7874, 0.09344, -1.649), (-0.8493, 0.1313, -1.651), (-0.9112, 0.151, -1.654), (-0.723, -0.06291, -1.405), (-0.75, -0.07268, -1.209), (-0.8727, 0.2034, -1.652), (-0.8449, 0.2704, -1.651), (-0.8383, 0.3436, -1.651), (-0.8575, 0.4114, -1.652), (-0.9278, 0.4087, -1.654), (-0.9953, 0.3798, -1.657), (-1.05, 0.3326, -1.659), (-1.088, 0.2798, -1.661), (-0.7041, -0.004321, -1.403), (-0.7302, -0.01045, -1.205), (-0.7698, -0.0832, -0.6674), (-0.8314, -0.06511, -0.4042), (-0.8811, -0.04296, -0.2767), (-1.003, 0.0009025, -0.1848), (-1.087, 0.03745, -0.1349), (-0.7484, -0.01704, -0.6656), (-0.8122, -0.005707, -0.4026), (-0.8642, 0.009153, -0.2757), (-0.9917, 0.03688, -0.1845), (-1.08, 0.05931, -0.135), (-1.138, 0.08798, -2.492)], [], [(75, 74, 9, 8), (57, 56, 27, 26), (47, 46, 37, 36), (78, 77, 6, 5), (45, 44, 39, 38), (71, 43, 40, 12), (77, 76, 7, 6), (73, 72, 11, 10), (54, 53, 30, 29), (60, 59, 24, 23), (53, 52, 31, 30), (48, 47, 36, 35), (61, 60, 23, 22), (42, 71, 12, 41), (66, 65, 18, 17), (58, 57, 26, 25), (65, 64, 19, 18), (70, 69, 14, 13), (59, 58, 25, 24), (68, 67, 16, 15), (83, 82, 1, 0), (72, 42, 41, 11), (55, 54, 29, 28), (63, 62, 21, 20), (62, 61, 22, 21), (79, 78, 5, 4), (69, 68, 15, 14), (44, 83, 0, 39), (64, 63, 20, 19), (50, 49, 34, 33), (82, 81, 2, 1), (43, 70, 13, 40), (46, 45, 38, 37), (52, 51, 32, 31), (51, 50, 33, 32), (99, 100, 67, 68), (97, 98, 69, 70), (88, 89, 78, 79), (115, 116, 51, 52), (113, 114, 53, 54), (89, 90, 77, 78), (123, 84, 83, 44), (90, 91, 76, 77), (98, 99, 68, 69), (117, 118, 49, 50), (112, 113, 54, 55), (95, 125, 42, 72), (124, 97, 70, 43), (119, 120, 47, 48), (96, 124, 43, 71), (118, 119, 48, 49), (103, 104, 63, 64), (106, 107, 60, 61), (87, 88, 79, 80), (85, 86, 81, 82), (91, 92, 75, 76), (110, 111, 56, 57), (105, 106, 61, 62), (121, 122, 45, 46), (93, 94, 73, 74), (92, 93, 74, 75), (84, 85, 82, 83), (114, 115, 52, 53), (94, 95, 72, 73), (109, 110, 57, 58), (102, 103, 64, 65), (108, 109, 58, 59), (122, 123, 44, 45), (101, 102, 65, 66), (116, 117, 50, 51), (125, 96, 71, 42), (120, 121, 46, 47), (100, 101, 66, 67), (107, 108, 59, 60), (104, 105, 62, 63), (136, 135, 116, 115), (143, 142, 109, 108), (142, 141, 110, 109), (140, 139, 112, 111), (126, 155, 96, 125), (139, 138, 113, 112), (145, 144, 107, 106), (155, 127, 124, 96), (162, 161, 90, 89), (154, 153, 98, 97), (150, 149, 102, 101), (159, 158, 93, 92), (134, 133, 118, 117), (161, 160, 91, 90), (132, 131, 120, 119), (131, 130, 121, 120), (165, 164, 87, 86), (147, 146, 105, 104), (156, 126, 125, 95), (128, 167, 84, 123), (151, 150, 101, 100), (141, 140, 111, 110), (148, 147, 104, 103), (138, 137, 114, 113), (130, 129, 122, 121), (129, 128, 123, 122), (149, 148, 103, 102), (153, 152, 99, 98), (160, 159, 92, 91), (127, 154, 97, 124), (137, 136, 115, 114), (135, 134, 117, 116), (146, 145, 106, 105), (166, 165, 86, 85), (144, 143, 108, 107), (133, 132, 119, 118), (158, 157, 94, 93), (167, 166, 85, 84), (164, 163, 88, 87), (152, 151, 100, 99), (202, 203, 132, 133), (188, 189, 146, 147), (200, 201, 134, 135), (191, 192, 143, 144), (194, 195, 140, 141), (196, 197, 138, 139), (175, 176, 159, 160), (185, 186, 149, 150), (173, 174, 161, 162), (169, 170, 165, 166), (187, 188, 147, 148), (174, 175, 160, 161), (177, 178, 157, 158), (182, 183, 152, 153), (198, 199, 136, 137), (171, 172, 163, 164), (189, 190, 145, 146), (205, 206, 129, 130), (179, 209, 126, 156), (207, 168, 167, 128), (193, 194, 141, 142), (183, 184, 151, 152), (204, 205, 130, 131), (208, 181, 154, 127), (172, 173, 162, 163), (199, 200, 135, 136), (209, 180, 155, 126), (184, 185, 150, 151), (176, 177, 158, 159), (168, 169, 166, 167), (192, 193, 142, 143), (203, 204, 131, 132), (178, 179, 156, 157), (197, 198, 137, 138), (206, 207, 128, 129), (186, 187, 148, 149), (170, 171, 164, 165), (180, 208, 127, 155), (201, 202, 133, 134), (181, 182, 153, 154), (234, 233, 186, 185), (213, 212, 207, 206), (1222, 1221, 169, 168), (224, 223, 196, 195), (1216, 1215, 175, 174), (1210, 1209, 179, 178), (1215, 1212, 176, 175), (1221, 1220, 170, 169), (230, 229, 190, 189), (225, 224, 195, 194), (1208, 211, 208, 180), (235, 234, 185, 184), (221, 220, 199, 198), (233, 232, 187, 186), (211, 1207, 181, 208), (1207, 1206, 182, 181), (222, 221, 198, 197), (229, 228, 191, 190), (218, 217, 202, 201), (1209, 210, 209, 179), (1206, 1205, 183, 182), (1219, 1218, 172, 171), (216, 215, 204, 203), (226, 225, 194, 193), (217, 216, 203, 202), (1220, 1219, 171, 170), (1217, 1216, 174, 173), (1211, 1210, 178, 177), (215, 214, 205, 204), (223, 222, 197, 196), (227, 226, 193, 192), (1212, 1211, 177, 176), (219, 218, 201, 200), (212, 1222, 168, 207), (228, 227, 192, 191), (231, 230, 189, 188), (220, 219, 200, 199), (210, 1208, 180, 209), (214, 213, 206, 205), (1218, 1217, 173, 172), (260, 261, 226, 227), (270, 271, 216, 217), (239, 240, 1218, 1219), (257, 258, 229, 230), (273, 274, 213, 214), (244, 245, 1211, 1212), (1213, 249, 1207, 211), (242, 243, 1215, 1216), (238, 239, 1219, 1220), (237, 238, 1220, 1221), (248, 1213, 211, 1208), (246, 247, 1209, 1210), (241, 242, 1216, 1217), (271, 272, 215, 216), (1223, 248, 1208, 210), (245, 246, 1210, 1211), (259, 260, 227, 228), (249, 250, 1206, 1207), (252, 253, 234, 235), (267, 268, 219, 220), (261, 262, 225, 226), (256, 257, 230, 231), (265, 266, 221, 222), (269, 270, 217, 218), (255, 256, 231, 232), (251, 252, 235, 1205), (236, 237, 1221, 1222), (247, 1223, 210, 1209), (243, 244, 1212, 1215), (264, 265, 222, 223), (253, 254, 233, 234), (274, 275, 212, 213), (263, 264, 223, 224), (262, 263, 224, 225), (254, 255, 232, 233), (268, 269, 218, 219), (275, 236, 1222, 212), (266, 267, 220, 221), (250, 251, 1205, 1206), (240, 241, 1217, 1218), (76, 75, 8, 7), (80, 79, 4, 3), (49, 48, 35, 34), (67, 66, 17, 16), (74, 73, 10, 9), (1166, 280, 281, 1133), (1167, 306, 307, 1134), (1168, 294, 295, 1135), (1133, 281, 282, 1136), (1134, 307, 308, 1137), (1135, 295, 296, 1138), (1136, 282, 283, 1139), (1137, 308, 309, 1140), (1138, 296, 297, 1141), (1139, 283, 284, 1142), (1140, 309, 310, 1143), (1141, 297, 298, 1144), (1142, 284, 285, 1145), (1143, 310, 311, 1146), (1144, 298, 299, 1147), (1145, 285, 286, 1148), (1146, 311, 312, 1149), (1147, 299, 300, 1150), (312, 1115, 1117, 313), (1149, 312, 313, 1151), (1150, 300, 301, 1152), (313, 1117, 1119, 314), (1151, 313, 314, 1153), (1152, 301, 302, 1154), (314, 1119, 1121, 276), (1153, 314, 276, 1155), (1154, 302, 303, 1156), (276, 1121, 1124, 277), (1155, 276, 277, 1158), (1157, 290, 291, 1159), (1158, 277, 278, 1160), (1159, 291, 292, 1162), (1160, 278, 279, 1163), (1161, 304, 305, 1164), (1162, 292, 293, 1165), (1163, 279, 280, 1166), (1164, 305, 306, 1167), (1165, 293, 294, 1168), (951, 346, 347, 950), (953, 333, 334, 952), (955, 320, 321, 954), (950, 347, 348, 956), (952, 334, 335, 957), (954, 321, 322, 958), (956, 348, 349, 959), (957, 335, 336, 960), (958, 322, 323, 961), (959, 349, 350, 962), (960, 336, 337, 963), (961, 323, 324, 964), (962, 350, 351, 965), (963, 337, 338, 966), (964, 324, 325, 967), (965, 351, 352, 968), (966, 338, 339, 969), (290, 1123, 1125, 291), (968, 352, 353, 971), (969, 339, 340, 972), (971, 353, 354, 974), (972, 340, 341, 975), (291, 1125, 1128, 292), (974, 354, 315, 977), (975, 341, 342, 978), (304, 1127, 1130, 305), (977, 315, 316, 980), (978, 342, 343, 981), (979, 329, 330, 982), (980, 316, 317, 983), (981, 343, 344, 984), (982, 330, 331, 985), (983, 317, 318, 986), (984, 344, 345, 987), (985, 331, 332, 988), (986, 318, 319, 989), (987, 345, 346, 951), (988, 332, 333, 953), (989, 319, 320, 955), (333, 373, 374, 334), (320, 360, 361, 321), (347, 387, 388, 348), (334, 374, 375, 335), (321, 361, 362, 322), (348, 388, 389, 349), (335, 375, 376, 336), (322, 362, 363, 323), (349, 389, 390, 350), (336, 376, 377, 337), (323, 363, 364, 324), (350, 390, 391, 351), (337, 377, 378, 338), (324, 364, 365, 325), (351, 391, 392, 352), (338, 378, 379, 339), (325, 365, 366, 326), (352, 392, 393, 353), (339, 379, 380, 340), (1230, 1231, 367, 327), (353, 393, 394, 354), (340, 380, 381, 341), (1225, 1226, 368, 328), (354, 394, 355, 315), (341, 381, 382, 342), (328, 368, 369, 329), (315, 355, 356, 316), (342, 382, 383, 343), (329, 369, 370, 330), (316, 356, 357, 317), (343, 383, 384, 344), (330, 370, 371, 331), (317, 357, 358, 318), (344, 384, 385, 345), (331, 371, 372, 332), (318, 358, 359, 319), (345, 385, 386, 346), (332, 372, 373, 333), (319, 359, 360, 320), (346, 386, 387, 347), (360, 400, 401, 361), (387, 427, 428, 388), (374, 414, 415, 375), (361, 401, 402, 362), (388, 428, 429, 389), (375, 415, 416, 376), (362, 402, 403, 363), (389, 429, 430, 390), (376, 416, 417, 377), (363, 403, 404, 364), (390, 430, 431, 391), (377, 417, 418, 378), (364, 404, 405, 365), (391, 431, 432, 392), (378, 418, 419, 379), (365, 405, 406, 366), (392, 432, 433, 393), (379, 419, 420, 380), (1231, 1232, 407, 367), (393, 433, 434, 394), (380, 420, 421, 381), (1226, 1227, 408, 368), (394, 434, 395, 355), (381, 421, 422, 382), (368, 408, 409, 369), (355, 395, 396, 356), (382, 422, 423, 383), (369, 409, 410, 370), (356, 396, 397, 357), (383, 423, 424, 384), (370, 410, 411, 371), (357, 397, 398, 358), (384, 424, 425, 385), (371, 411, 412, 372), (358, 398, 399, 359), (385, 425, 426, 386), (372, 412, 413, 373), (359, 399, 400, 360), (386, 426, 427, 387), (373, 413, 414, 374), (414, 454, 455, 415), (401, 441, 442, 402), (428, 468, 469, 429), (415, 455, 456, 416), (402, 442, 443, 403), (429, 469, 470, 430), (416, 456, 457, 417), (403, 443, 444, 404), (430, 470, 471, 431), (417, 457, 458, 418), (404, 444, 445, 405), (431, 471, 472, 432), (418, 458, 459, 419), (405, 445, 446, 406), (432, 472, 473, 433), (419, 459, 460, 420), (1232, 1233, 447, 407), (433, 473, 474, 434), (420, 460, 461, 421), (1227, 1228, 448, 408), (434, 474, 435, 395), (421, 461, 462, 422), (408, 448, 449, 409), (395, 435, 436, 396), (422, 462, 463, 423), (409, 449, 450, 410), (396, 436, 437, 397), (423, 463, 464, 424), (410, 450, 451, 411), (397, 437, 438, 398), (424, 464, 465, 425), (411, 451, 452, 412), (398, 438, 439, 399), (425, 465, 466, 426), (412, 452, 453, 413), (399, 439, 440, 400), (426, 466, 467, 427), (413, 453, 454, 414), (400, 440, 441, 401), (427, 467, 468, 428), (441, 481, 482, 442), (468, 508, 509, 469), (455, 495, 496, 456), (442, 482, 483, 443), (469, 509, 510, 470), (456, 496, 497, 457), (443, 483, 484, 444), (470, 510, 511, 471), (457, 497, 498, 458), (444, 484, 485, 445), (471, 511, 512, 472), (458, 498, 499, 459), (445, 485, 486, 446), (472, 512, 513, 473), (459, 499, 500, 460), (1233, 1234, 487, 447), (473, 513, 514, 474), (460, 500, 501, 461), (1228, 1229, 488, 448), (474, 514, 475, 435), (461, 501, 502, 462), (448, 488, 489, 449), (435, 475, 476, 436), (462, 502, 503, 463), (449, 489, 490, 450), (436, 476, 477, 437), (463, 503, 504, 464), (450, 490, 491, 451), (437, 477, 478, 438), (464, 504, 505, 465), (451, 491, 492, 452), (438, 478, 479, 439), (465, 505, 506, 466), (452, 492, 493, 453), (439, 479, 480, 440), (466, 506, 507, 467), (453, 493, 494, 454), (440, 480, 481, 441), (467, 507, 508, 468), (454, 494, 495, 455), (508, 515, 509), (495, 515, 496), (482, 515, 483), (509, 515, 510), (496, 515, 497), (483, 515, 484), (510, 515, 511), (497, 515, 498), (484, 515, 485), (511, 515, 512), (498, 515, 499), (485, 515, 486), (512, 515, 513), (499, 515, 500), (486, 515, 487, 1234), (513, 515, 514), (500, 515, 501), (487, 515, 488, 1229), (514, 515, 475), (501, 515, 502), (488, 515, 489), (475, 515, 476), (502, 515, 503), (489, 515, 490), (476, 515, 477), (503, 515, 504), (490, 515, 491), (477, 515, 478), (504, 515, 505), (491, 515, 492), (478, 515, 479), (505, 515, 506), (492, 515, 493), (479, 515, 480), (506, 515, 507), (493, 515, 494), (480, 515, 481), (507, 515, 508), (494, 515, 495), (481, 515, 482), (530, 529, 518, 517), (545, 544, 560, 561), (538, 537, 553, 554), (531, 530, 517, 516), (546, 545, 561, 562), (539, 538, 554, 555), (532, 531, 516, 548), (547, 546, 562, 563), (525, 524, 523, 522), (540, 539, 555, 556), (533, 532, 548, 549), (524, 547, 563, 523), (526, 525, 522, 521), (541, 540, 556, 557), (534, 533, 549, 550), (527, 526, 521, 520), (542, 541, 557, 558), (535, 534, 550, 551), (528, 527, 520, 519), (543, 542, 558, 559), (536, 535, 551, 552), (529, 528, 519, 518), (544, 543, 559, 560), (537, 536, 552, 553), (560, 559, 583, 584), (522, 523, 571, 570), (553, 552, 576, 577), (561, 560, 584, 585), (516, 517, 565, 564), (554, 553, 577, 578), (548, 516, 564, 572), (562, 561, 585, 586), (555, 554, 578, 579), (517, 518, 566, 565), (563, 562, 586, 587), (556, 555, 579, 580), (518, 519, 567, 566), (549, 548, 572, 573), (523, 563, 587, 571), (557, 556, 580, 581), (519, 520, 568, 567), (550, 549, 573, 574), (558, 557, 581, 582), (520, 521, 569, 568), (551, 550, 574, 575), (559, 558, 582, 583), (521, 522, 570, 569), (552, 551, 575, 576), (580, 579, 603, 604), (573, 572, 596, 597), (571, 587, 611, 595), (565, 566, 590, 589), (581, 580, 604, 605), (574, 573, 597, 598), (566, 567, 591, 590), (582, 581, 605, 606), (575, 574, 598, 599), (567, 568, 592, 591), (583, 582, 606, 607), (576, 575, 599, 600), (568, 569, 593, 592), (584, 583, 607, 608), (577, 576, 600, 601), (569, 570, 594, 593), (585, 584, 608, 609), (578, 577, 601, 602), (570, 571, 595, 594), (586, 585, 609, 610), (579, 578, 602, 603), (564, 565, 589, 588), (587, 586, 610, 611), (572, 564, 588, 596), (592, 593, 617, 616), (608, 607, 631, 632), (601, 600, 624, 625), (593, 594, 618, 617), (609, 608, 632, 633), (602, 601, 625, 626), (594, 595, 619, 618), (610, 609, 633, 634), (603, 602, 626, 627), (588, 589, 613, 612), (611, 610, 634, 635), (596, 588, 612, 620), (604, 603, 627, 628), (597, 596, 620, 621), (595, 611, 635, 619), (589, 590, 614, 613), (605, 604, 628, 629), (598, 597, 621, 622), (590, 591, 615, 614), (606, 605, 629, 630), (599, 598, 622, 623), (591, 592, 616, 615), (607, 606, 630, 631), (600, 599, 623, 624), (621, 620, 644, 645), (619, 635, 659, 643), (613, 614, 638, 637), (629, 628, 652, 653), (622, 621, 645, 646), (614, 615, 639, 638), (630, 629, 653, 654), (623, 622, 646, 647), (615, 616, 640, 639), (631, 630, 654, 655), (624, 623, 647, 648), (616, 617, 641, 640), (632, 631, 655, 656), (625, 624, 648, 649), (617, 618, 642, 641), (633, 632, 656, 657), (626, 625, 649, 650), (618, 619, 643, 642), (634, 633, 657, 658), (627, 626, 650, 651), (612, 613, 637, 636), (635, 634, 658, 659), (620, 612, 636, 644), (628, 627, 651, 652), (656, 655, 660), (649, 648, 660), (641, 642, 660), (657, 656, 660), (650, 649, 660), (642, 643, 660), (658, 657, 660), (651, 650, 660), (636, 637, 660), (659, 658, 660), (644, 636, 660), (652, 651, 660), (645, 644, 660), (643, 659, 660), (637, 638, 660), (653, 652, 660), (646, 645, 660), (638, 639, 660), (654, 653, 660), (647, 646, 660), (639, 640, 660), (655, 654, 660), (648, 647, 660), (640, 641, 660), (529, 530, 677, 678), (544, 545, 662, 663), (537, 538, 669, 670), (530, 531, 676, 677), (545, 546, 661, 662), (538, 539, 668, 669), (531, 532, 675, 676), (546, 547, 684, 661), (524, 525, 682, 683), (539, 540, 667, 668), (532, 533, 674, 675), (547, 524, 683, 684), (525, 526, 681, 682), (540, 541, 666, 667), (533, 534, 673, 674), (526, 527, 680, 681), (541, 542, 665, 666), (534, 535, 672, 673), (527, 528, 679, 680), (542, 543, 664, 665), (535, 536, 671, 672), (528, 529, 678, 679), (543, 544, 663, 664), (536, 537, 670, 671), (681, 680, 704, 705), (684, 683, 707, 708), (674, 673, 697, 698), (668, 667, 691, 692), (682, 681, 705, 706), (661, 684, 708, 685), (675, 674, 698, 699), (669, 668, 692, 693), (683, 682, 706, 707), (662, 661, 685, 686), (676, 675, 699, 700), (670, 669, 693, 694), (663, 662, 686, 687), (677, 676, 700, 701), (671, 670, 694, 695), (664, 663, 687, 688), (678, 677, 701, 702), (672, 671, 695, 696), (665, 664, 688, 689), (679, 678, 702, 703), (666, 665, 689, 690), (680, 679, 703, 704), (673, 672, 696, 697), (667, 666, 690, 691), (694, 693, 717, 718), (687, 686, 710, 711), (702, 701, 725, 726), (695, 694, 718, 719), (688, 687, 711, 712), (703, 702, 726, 727), (696, 695, 719, 720), (689, 688, 712, 713), (704, 703, 727, 728), (697, 696, 720, 721), (690, 689, 713, 714), (705, 704, 728, 729), (698, 697, 721, 722), (691, 690, 714, 715), (706, 705, 729, 730), (708, 707, 731, 732), (699, 698, 722, 723), (692, 691, 715, 716), (707, 706, 730, 731), (685, 708, 732, 709), (700, 699, 723, 724), (693, 692, 716, 717), (686, 685, 709, 710), (701, 700, 724, 725), (747, 734, 735, 746), (762, 778, 777, 761), (755, 771, 770, 754), (748, 733, 734, 747), (763, 779, 778, 762), (756, 772, 771, 755), (749, 765, 733, 748), (764, 780, 779, 763), (742, 739, 740, 741), (757, 773, 772, 756), (750, 766, 765, 749), (741, 740, 780, 764), (743, 738, 739, 742), (758, 774, 773, 757), (751, 767, 766, 750), (744, 737, 738, 743), (759, 775, 774, 758), (752, 768, 767, 751), (745, 736, 737, 744), (760, 776, 775, 759), (753, 769, 768, 752), (746, 735, 736, 745), (761, 777, 776, 760), (754, 770, 769, 753), (777, 801, 800, 776), (739, 787, 788, 740), (770, 794, 793, 769), (778, 802, 801, 777), (733, 781, 782, 734), (771, 795, 794, 770), (765, 789, 781, 733), (779, 803, 802, 778), (772, 796, 795, 771), (734, 782, 783, 735), (780, 804, 803, 779), (773, 797, 796, 772), (735, 783, 784, 736), (766, 790, 789, 765), (740, 788, 804, 780), (774, 798, 797, 773), (736, 784, 785, 737), (767, 791, 790, 766), (775, 799, 798, 774), (737, 785, 786, 738), (768, 792, 791, 767), (776, 800, 799, 775), (738, 786, 787, 739), (769, 793, 792, 768), (797, 821, 820, 796), (790, 814, 813, 789), (788, 812, 828, 804), (782, 806, 807, 783), (798, 822, 821, 797), (791, 815, 814, 790), (783, 807, 808, 784), (799, 823, 822, 798), (792, 816, 815, 791), (784, 808, 809, 785), (800, 824, 823, 799), (793, 817, 816, 792), (785, 809, 810, 786), (801, 825, 824, 800), (794, 818, 817, 793), (786, 810, 811, 787), (802, 826, 825, 801), (795, 819, 818, 794), (787, 811, 812, 788), (803, 827, 826, 802), (796, 820, 819, 795), (781, 805, 806, 782), (804, 828, 827, 803), (789, 813, 805, 781), (809, 833, 834, 810), (825, 849, 848, 824), (818, 842, 841, 817), (810, 834, 835, 811), (826, 850, 849, 825), (819, 843, 842, 818), (811, 835, 836, 812), (827, 851, 850, 826), (820, 844, 843, 819), (805, 829, 830, 806), (828, 852, 851, 827), (813, 837, 829, 805), (821, 845, 844, 820), (814, 838, 837, 813), (812, 836, 852, 828), (806, 830, 831, 807), (822, 846, 845, 821), (815, 839, 838, 814), (807, 831, 832, 808), (823, 847, 846, 822), (816, 840, 839, 815), (808, 832, 833, 809), (824, 848, 847, 823), (817, 841, 840, 816), (838, 862, 861, 837), (836, 860, 876, 852), (830, 854, 855, 831), (846, 870, 869, 845), (839, 863, 862, 838), (831, 855, 856, 832), (847, 871, 870, 846), (840, 864, 863, 839), (832, 856, 857, 833), (848, 872, 871, 847), (841, 865, 864, 840), (833, 857, 858, 834), (849, 873, 872, 848), (842, 866, 865, 841), (834, 858, 859, 835), (850, 874, 873, 849), (843, 867, 866, 842), (835, 859, 860, 836), (851, 875, 874, 850), (844, 868, 867, 843), (829, 853, 854, 830), (852, 876, 875, 851), (837, 861, 853, 829), (845, 869, 868, 844), (873, 877, 872), (866, 877, 865), (858, 877, 859), (874, 877, 873), (867, 877, 866), (859, 877, 860), (875, 877, 874), (868, 877, 867), (853, 877, 854), (876, 877, 875), (861, 877, 853), (869, 877, 868), (862, 877, 861), (860, 877, 876), (854, 877, 855), (870, 877, 869), (863, 877, 862), (855, 877, 856), (871, 877, 870), (864, 877, 863), (856, 877, 857), (872, 877, 871), (865, 877, 864), (857, 877, 858), (746, 895, 894, 747), (761, 880, 879, 762), (754, 887, 886, 755), (747, 894, 893, 748), (762, 879, 878, 763), (755, 886, 885, 756), (748, 893, 892, 749), (763, 878, 901, 764), (741, 900, 899, 742), (756, 885, 884, 757), (749, 892, 891, 750), (764, 901, 900, 741), (742, 899, 898, 743), (757, 884, 883, 758), (750, 891, 890, 751), (743, 898, 897, 744), (758, 883, 882, 759), (751, 890, 889, 752), (744, 897, 896, 745), (759, 882, 881, 760), (752, 889, 888, 753), (745, 896, 895, 746), (760, 881, 880, 761), (753, 888, 887, 754), (898, 922, 921, 897), (901, 925, 924, 900), (891, 915, 914, 890), (885, 909, 908, 884), (899, 923, 922, 898), (878, 902, 925, 901), (892, 916, 915, 891), (886, 910, 909, 885), (900, 924, 923, 899), (879, 903, 902, 878), (893, 917, 916, 892), (887, 911, 910, 886), (880, 904, 903, 879), (894, 918, 917, 893), (888, 912, 911, 887), (881, 905, 904, 880), (895, 919, 918, 894), (889, 913, 912, 888), (882, 906, 905, 881), (896, 920, 919, 895), (883, 907, 906, 882), (897, 921, 920, 896), (890, 914, 913, 889), (884, 908, 907, 883), (911, 935, 934, 910), (904, 928, 927, 903), (919, 943, 942, 918), (912, 936, 935, 911), (905, 929, 928, 904), (920, 944, 943, 919), (913, 937, 936, 912), (906, 930, 929, 905), (921, 945, 944, 920), (914, 938, 937, 913), (907, 931, 930, 906), (922, 946, 945, 921), (915, 939, 938, 914), (908, 932, 931, 907), (923, 947, 946, 922), (925, 949, 948, 924), (916, 940, 939, 915), (909, 933, 932, 908), (924, 948, 947, 923), (902, 926, 949, 925), (917, 941, 940, 916), (910, 934, 933, 909), (903, 927, 926, 902), (918, 942, 941, 917), (1069, 989, 955, 1032), (1068, 988, 953, 1031), (1067, 987, 951, 1030), (1066, 986, 989, 1069), (1065, 985, 988, 1068), (1064, 984, 987, 1067), (1063, 983, 986, 1066), (1062, 982, 985, 1065), (1061, 981, 984, 1064), (1060, 980, 983, 1063), (1059, 979, 982, 1062), (1058, 978, 981, 1061), (1057, 977, 980, 1060), (292, 1128, 1131, 293), (1055, 975, 978, 1058), (1054, 974, 977, 1057), (278, 1126, 1129, 279), (1052, 972, 975, 1055), (1051, 971, 974, 1054), (1049, 969, 972, 1052), (1048, 968, 971, 1051), (277, 1124, 1126, 278), (1046, 966, 969, 1049), (1045, 965, 968, 1048), (1044, 964, 967, 1047), (1043, 963, 966, 1046), (1042, 962, 965, 1045), (1041, 961, 964, 1044), (1040, 960, 963, 1043), (1039, 959, 962, 1042), (1038, 958, 961, 1041), (1037, 957, 960, 1040), (1036, 956, 959, 1039), (1035, 954, 958, 1038), (1034, 952, 957, 1037), (1033, 950, 956, 1036), (1032, 955, 954, 1035), (1031, 953, 952, 1034), (1030, 951, 950, 1033), (253, 1029, 995, 254), (266, 1028, 993, 267), (239, 1027, 991, 240), (252, 1026, 1029, 253), (265, 1025, 1028, 266), (238, 1024, 1027, 239), (251, 1023, 1026, 252), (264, 1022, 1025, 265), (237, 1021, 1024, 238), (250, 1020, 1023, 251), (263, 1019, 1022, 264), (236, 1018, 1021, 237), (249, 1017, 1020, 250), (262, 1016, 1019, 263), (275, 1015, 1018, 236), (1213, 1214, 1017, 249), (261, 1013, 1016, 262), (274, 1012, 1015, 275), (1223, 1224, 1014, 248), (260, 1010, 1013, 261), (273, 1009, 1012, 274), (246, 1008, 1011, 247), (259, 1007, 1010, 260), (272, 1006, 1009, 273), (245, 1005, 1008, 246), (258, 1004, 1007, 259), (271, 1003, 1006, 272), (244, 1002, 1005, 245), (257, 1001, 1004, 258), (270, 1000, 1003, 271), (243, 999, 1002, 244), (256, 998, 1001, 257), (269, 997, 1000, 270), (242, 996, 999, 243), (255, 994, 998, 256), (268, 992, 997, 269), (241, 990, 996, 242), (254, 995, 994, 255), (267, 993, 992, 268), (240, 991, 990, 241), (1094, 1030, 1033, 1056), (1091, 1031, 1034, 1053), (1088, 1032, 1035, 1050), (1056, 1033, 1036, 976), (1053, 1034, 1037, 973), (1050, 1035, 1038, 970), (976, 1036, 1039, 289), (973, 1037, 1040, 288), (970, 1038, 1041, 287), (289, 1039, 1042, 1109), (288, 1040, 1043, 1110), (287, 1041, 1044, 1111), (1109, 1042, 1045, 1112), (1110, 1043, 1046, 1113), (1111, 1044, 1047, 1114), (1112, 1045, 1048, 1115), (1113, 1046, 1049, 1116), (299, 1113, 1116, 300), (1115, 1048, 1051, 1117), (1116, 1049, 1052, 1118), (300, 1116, 1118, 301), (1117, 1051, 1054, 1119), (1118, 1052, 1055, 1120), (301, 1118, 1120, 302), (1119, 1054, 1057, 1121), (1120, 1055, 1058, 1122), (302, 1120, 1122, 303), (1121, 1057, 1060, 1124), (1123, 1059, 1062, 1125), (1124, 1060, 1063, 1126), (1125, 1062, 1065, 1128), (1126, 1063, 1066, 1129), (1127, 1064, 1067, 1130), (1128, 1065, 1068, 1131), (1129, 1066, 1069, 1132), (1130, 1067, 1030, 1094), (1131, 1068, 1031, 1091), (1132, 1069, 1032, 1088), (1204, 1105, 1108, 1171), (1203, 1104, 1107, 1170), (1202, 1103, 1106, 1169), (1201, 1102, 1105, 1204), (1200, 1101, 1104, 1203), (1199, 1100, 1103, 1202), (1198, 1099, 1102, 1201), (1197, 1098, 1100, 1199), (1196, 1097, 1099, 1198), (1194, 1095, 1098, 1197), (280, 1132, 1088, 281), (1193, 1093, 1096, 1195), (1192, 1092, 1095, 1194), (293, 1131, 1091, 294), (1191, 1090, 1093, 1193), (1190, 1089, 1092, 1192), (305, 1130, 1094, 306), (1189, 1087, 1090, 1191), (1188, 1086, 1089, 1190), (279, 1129, 1132, 280), (1186, 1084, 1087, 1189), (1185, 1083, 1086, 1188), (1184, 1082, 1085, 1187), (1183, 1081, 1084, 1186), (1182, 1080, 1083, 1185), (1181, 1079, 1082, 1184), (1180, 1078, 1081, 1183), (1179, 1077, 1080, 1182), (1178, 1076, 1079, 1181), (1177, 1075, 1078, 1180), (1176, 1074, 1077, 1179), (1175, 1073, 1076, 1178), (1174, 1072, 1075, 1177), (1173, 1071, 1074, 1176), (1172, 1070, 1073, 1175), (1171, 1108, 1072, 1174), (1170, 1107, 1071, 1173), (1169, 1106, 1070, 1172), (311, 1112, 1115, 312), (285, 1111, 1114, 286), (298, 1110, 1113, 299), (310, 1109, 1112, 311), (284, 287, 1111, 285), (297, 288, 1110, 298), (309, 289, 1109, 310), (283, 970, 287, 284), (296, 973, 288, 297), (308, 976, 289, 309), (282, 1050, 970, 283), (295, 1053, 973, 296), (307, 1056, 976, 308), (281, 1088, 1050, 282), (294, 1091, 1053, 295), (306, 1094, 1056, 307), (732, 731, 1114, 1047), (709, 732, 1047, 967), (731, 730, 286, 1114), (1105, 1165, 1168, 1108), (1104, 1164, 1167, 1107), (1103, 1163, 1166, 1106), (1102, 1162, 1165, 1105), (1101, 1161, 1164, 1104), (1100, 1160, 1163, 1103), (1099, 1159, 1162, 1102), (1098, 1158, 1160, 1100), (1097, 1157, 1159, 1099), (1095, 1155, 1158, 1098), (1093, 1154, 1156, 1096), (1092, 1153, 1155, 1095), (1090, 1152, 1154, 1093), (1089, 1151, 1153, 1092), (1087, 1150, 1152, 1090), (1086, 1149, 1151, 1089), (1084, 1147, 1150, 1087), (1083, 1146, 1149, 1086), (1082, 1145, 1148, 1085), (1081, 1144, 1147, 1084), (1080, 1143, 1146, 1083), (1079, 1142, 1145, 1082), (1078, 1141, 1144, 1081), (1077, 1140, 1143, 1080), (1076, 1139, 1142, 1079), (1075, 1138, 1141, 1078), (1074, 1137, 1140, 1077), (1073, 1136, 1139, 1076), (1072, 1135, 1138, 1075), (1071, 1134, 1137, 1074), (1070, 1133, 1136, 1073), (1108, 1168, 1135, 1072), (1107, 1167, 1134, 1071), (1106, 1166, 1133, 1070), (286, 730, 729, 1148), (729, 728, 1085, 1148), (991, 1169, 1172, 990), (993, 1170, 1173, 992), (995, 1171, 1174, 994), (990, 1172, 1175, 996), (992, 1173, 1176, 997), (994, 1174, 1177, 998), (996, 1175, 1178, 999), (997, 1176, 1179, 1000), (998, 1177, 1180, 1001), (999, 1178, 1181, 1002), (1000, 1179, 1182, 1003), (1001, 1180, 1183, 1004), (1002, 1181, 1184, 1005), (1003, 1182, 1185, 1006), (1004, 1183, 1186, 1007), (1005, 1184, 1187, 1008), (1006, 1185, 1188, 1009), (1007, 1186, 1189, 1010), (1009, 1188, 1190, 1012), (1010, 1189, 1191, 1013), (1012, 1190, 1192, 1015), (1013, 1191, 1193, 1016), (1015, 1192, 1194, 1018), (1016, 1193, 1195, 1019), (1018, 1194, 1197, 1021), (1020, 1196, 1198, 1023), (1021, 1197, 1199, 1024), (1023, 1198, 1201, 1026), (1024, 1199, 1202, 1027), (1025, 1200, 1203, 1028), (1026, 1201, 1204, 1029), (1027, 1202, 1169, 991), (1028, 1203, 1170, 993), (1029, 1204, 1171, 995), (728, 727, 1187, 1085), (290, 720, 719, 1123), (1157, 721, 720, 290), (721, 1157, 1097, 722), (718, 1059, 1123, 719), (717, 979, 1059, 718), (722, 1097, 1196, 723), (248, 1014, 1214, 1213), (272, 273, 214, 215), (232, 231, 188, 187), (190, 191, 144, 145), (157, 156, 95, 94), (111, 112, 55, 56), (81, 80, 3, 2), (247, 1011, 1224, 1223), (258, 259, 228, 229), (1205, 235, 184, 183), (195, 196, 139, 140), (163, 162, 89, 88), (86, 87, 80, 81), (56, 55, 28, 27), (725, 724, 1214, 1014), (726, 725, 1014, 1224), (724, 723, 1017, 1214), (1020, 1017, 723, 1196), (727, 726, 1224, 1011), (1008, 1187, 727, 1011), (447, 487, 1229, 1228), (407, 447, 1228, 1227), (367, 407, 1227, 1226), (327, 367, 1226, 1225), (446, 486, 1234, 1233), (406, 446, 1233, 1232), (366, 406, 1232, 1231), (326, 366, 1231, 1230), (712, 1230, 327, 713), (1230, 712, 711, 326), (1225, 714, 713, 327), (714, 1225, 328, 715), (329, 716, 715, 328), (979, 717, 716, 329), (326, 711, 710, 325), (325, 710, 709, 967), (304, 1161, 948, 949), (948, 1161, 1101, 947), (947, 1101, 1200, 946), (946, 1200, 945), (945, 1200, 1025, 944), (944, 1025, 943), (942, 943, 1025, 1022), (936, 937, 1096, 1156), (1156, 303, 935, 936), (937, 938, 1195, 1096), (939, 1195, 938), (939, 940, 1019, 1195), (941, 942, 1022, 1019), (941, 1019, 940), (935, 303, 934), (303, 1122, 933, 934), (932, 933, 1122, 1058), (932, 1058, 1061, 931), (931, 1061, 930), (949, 926, 304), (927, 1127, 304, 926), (928, 1064, 1127, 927), (929, 1061, 1064, 928), (930, 1061, 929), (21, 22, 1235), (17, 18, 1235), (13, 14, 1235), (3, 4, 1235), (11, 41, 1235), (10, 11, 1235), (27, 28, 1235), (26, 27, 1235), (14, 15, 1235), (31, 32, 1235), (30, 31, 1235), (7, 8, 1235), (6, 7, 1235), (24, 25, 1235), (9, 10, 1235), (25, 26, 1235), (32, 33, 1235), (5, 6, 1235), (4, 5, 1235), (41, 12, 1235), (18, 19, 1235), (0, 1, 1235), (28, 29, 1235), (33, 34, 1235), (34, 35, 1235), (1, 2, 1235), (39, 0, 1235), (22, 23, 1235), (20, 21, 1235), (35, 36, 1235), (8, 9, 1235), (36, 37, 1235), (38, 39, 1235), (29, 30, 1235), (19, 20, 1235), (16, 17, 1235), (2, 3, 1235), (40, 13, 1235), (23, 24, 1235), (15, 16, 1235), (12, 40, 1235), (37, 38, 1235)])
me_circle_001.use_remesh_preserve_volume = False
me_circle_001.use_remesh_preserve_attributes = False
me_circle_001.use_mirror_vertex_groups = False
me_circle_001.update()

# ---- objects
ob_circle_001 = bpy.data.objects.new('Circle.001', me_circle_001)

# ---- transforms, parenting, visibility, modifiers, constraints
ob_circle_001.location = (1.177, 5.03e-05, 1.068)
ob_circle_001.lineart.crease_threshold = 0.0

# ---- collection membership
col_collection_1.objects.link(ob_circle_001)

# ---- scene / render settings (as saved in the file)
scene.frame_start = 1; scene.frame_end = 250; scene.frame_set(1)
scene.render.engine = 'BLENDER_EEVEE_NEXT'
scene.render.resolution_percentage = 50
scene.render.dither_intensity = 0.0
scene.cycles.use_denoising = False
scene.cycles.samples = 128
scene.cycles.sampling_pattern = 'TABULATED_SOBOL'
scene.cycles.light_sampling_threshold = 0.0
scene.cycles.use_adaptive_sampling = False
scene.cycles.use_light_tree = False
scene.cycles.blur_glossy = 0.0
scene.cycles.sample_clamp_indirect = 0.0
scene.view_settings.view_transform = 'Standard'
bpy.context.view_layer.update()

# ---- added for rendering (the .blend has no active camera and no usable light): camera, sun
cam_auto = bpy.data.cameras.new('AutoCamera')
cam_auto.lens = 50.0
cam_auto.sensor_width = 36.0
cam_auto.clip_end = 1000.0
ob_auto_camera = bpy.data.objects.new('AutoCamera', cam_auto)
scene.collection.objects.link(ob_auto_camera)
ob_auto_camera.location = (3.18663, -3.90347, 2.37726)
ob_auto_camera.rotation_euler = (1.09748, -7.21219e-08, 0.694738)
scene.camera = ob_auto_camera
light_auto_sun = bpy.data.lights.new('AutoSun', 'SUN')
light_auto_sun.energy = 3.0
light_auto_sun.angle = 0.0523599
ob_auto_sun = bpy.data.objects.new('AutoSun', light_auto_sun)
scene.collection.objects.link(ob_auto_sun)
ob_auto_sun.rotation_euler = (0.872665, 0.174533, 0.523599)
bpy.context.view_layer.update()
